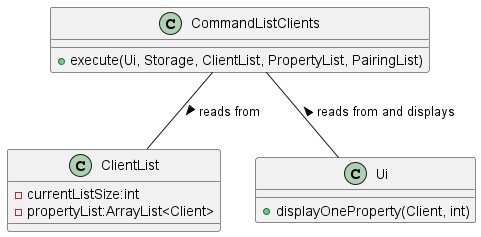

The diagram above was rendered by PlantUML. Its source (embedded in the PNG):
@startuml
class CommandListClients
class ClientList
ClientList : -currentListSize:int
ClientList : -propertyList:ArrayList<Client>
CommandListClients : +execute(Ui, Storage, ClientList, PropertyList, PairingList)
CommandListClients -- ClientList : reads from >
class Ui
Ui : +displayOneProperty(Client, int)

CommandListClients -- Ui : reads from and displays <
@enduml